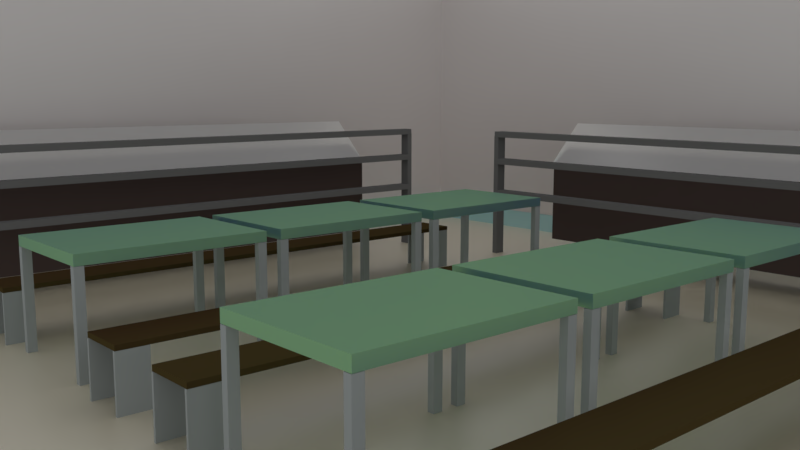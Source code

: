 # Source: canteen.blend  (saved by Blender 2.78.0; exported with 4.5.12 LTS)
import bpy
from mathutils import Matrix  # noqa: F401  (used for matrix-valued properties, if any)

bpy.ops.wm.read_factory_settings(use_empty=True)
scene = bpy.context.scene
scene.name = 'Scene'

# ---- collections
col_collection_1 = bpy.data.collections.new('Collection 1'); scene.collection.children.link(col_collection_1)

# ---- materials (node trees are filled in below, after node groups)
mat_material_004 = bpy.data.materials.new('Material.004')
mat_material_004.alpha_threshold = 0.0
mat_material_004.roughness = 0.5
mat_material_008 = bpy.data.materials.new('Material.008')
mat_material_008.alpha_threshold = 0.0
mat_material_008.roughness = 0.5
mat_material_005 = bpy.data.materials.new('Material.005')
mat_material_005.alpha_threshold = 0.0
mat_material_005.roughness = 0.5
mat_material_006 = bpy.data.materials.new('Material.006')
mat_material_006.alpha_threshold = 0.0
mat_material_006.roughness = 0.5
mat_material_000 = bpy.data.materials.new('Material.000')
mat_material_000.alpha_threshold = 0.0
mat_material_000.roughness = 0.5
mat_material_007 = bpy.data.materials.new('Material.007')
mat_material_007.alpha_threshold = 0.0
mat_material_007.roughness = 0.5
mat_material_003 = bpy.data.materials.new('Material.003')
mat_material_003.alpha_threshold = 0.0
mat_material_003.roughness = 0.5
mat_material_002 = bpy.data.materials.new('Material.002')
mat_material_002.alpha_threshold = 0.0
mat_material_002.roughness = 0.5
mat_material_001 = bpy.data.materials.new('Material.001')
mat_material_001.alpha_threshold = 0.0
mat_material_001.roughness = 0.5

# ---- material node trees
mat_material_004.use_nodes = True; mat_material_004.node_tree.nodes.clear()
_N = mat_material_004.node_tree.nodes; _L = mat_material_004.node_tree.links
n0 = _N.new('ShaderNodeOutputMaterial'); n0.name = 'Material Output'; n0.location = (300, 300)
n1 = _N.new('ShaderNodeMixShader'); n1.name = 'Mix Shader'; n1.location = (10, 300)
n2 = _N.new('ShaderNodeBsdfDiffuse'); n2.name = 'Diffuse BSDF'; n2.location = (-190, 200)
n2.inputs[0].default_value = (0.1679, 0.1222, 0.111, 1.0)
_L.new(n1.outputs[0], n0.inputs[0])
_L.new(n2.outputs[0], n1.inputs[1])
n0.is_active_output = True
mat_material_008.use_nodes = True; mat_material_008.node_tree.nodes.clear()
_N = mat_material_008.node_tree.nodes; _L = mat_material_008.node_tree.links
n0 = _N.new('ShaderNodeOutputMaterial'); n0.name = 'Material Output'; n0.location = (300, 300)
n1 = _N.new('ShaderNodeBsdfGlass'); n1.name = 'Glass BSDF'; n1.location = (10, 300)
n1.distribution = 'BECKMANN'
n1.inputs[1].default_value = 0.378
n1.inputs[2].default_value = 3.75
n2 = _N.new('ShaderNodeBsdfTransparent'); n2.name = 'Transparent BSDF'; n2.location = (110, 200)
n2.inputs[0].default_value = (0.1437, 0.5443, 1.0, 1.0)
_L.new(n1.outputs[0], n0.inputs[0])
_L.new(n2.outputs[0], n0.inputs[1])
n0.is_active_output = True
mat_material_005.use_nodes = True; mat_material_005.node_tree.nodes.clear()
_N = mat_material_005.node_tree.nodes; _L = mat_material_005.node_tree.links
n0 = _N.new('ShaderNodeOutputMaterial'); n0.name = 'Material Output'; n0.location = (300, 300)
n1 = _N.new('ShaderNodeMixShader'); n1.name = 'Mix Shader'; n1.location = (10, 300)
n2 = _N.new('ShaderNodeBsdfDiffuse'); n2.name = 'Diffuse BSDF'; n2.location = (-190, 200)
n2.inputs[0].default_value = (0.01623, 0.02384, 0.3588, 1.0)
n3 = _N.new('ShaderNodeBsdfAnisotropic'); n3.name = 'Glossy BSDF'; n3.location = (-190, 100)
n3.distribution = 'GGX'
n3.inputs[0].default_value = (0.5343, 1.0, 0.1615, 1.0)
n3.inputs[1].default_value = 0.4472
_L.new(n1.outputs[0], n0.inputs[0])
_L.new(n2.outputs[0], n1.inputs[1])
_L.new(n3.outputs[0], n1.inputs[2])
n0.is_active_output = True
mat_material_006.use_nodes = True; mat_material_006.node_tree.nodes.clear()
_N = mat_material_006.node_tree.nodes; _L = mat_material_006.node_tree.links
n0 = _N.new('ShaderNodeOutputMaterial'); n0.name = 'Material Output'; n0.location = (300, 300)
n1 = _N.new('ShaderNodeBsdfDiffuse'); n1.name = 'Diffuse BSDF'; n1.location = (10, 300)
n1.inputs[0].default_value = (0.3434, 0.3757, 0.3757, 1.0)
_L.new(n1.outputs[0], n0.inputs[0])
n0.is_active_output = True
mat_material_000.use_nodes = True; mat_material_000.node_tree.nodes.clear()
_N = mat_material_000.node_tree.nodes; _L = mat_material_000.node_tree.links
n0 = _N.new('ShaderNodeOutputMaterial'); n0.name = 'Material Output'; n0.location = (300, 300)
n1 = _N.new('ShaderNodeMixShader'); n1.name = 'Mix Shader'; n1.location = (10, 300)
n2 = _N.new('ShaderNodeBsdfDiffuse'); n2.name = 'Diffuse BSDF'; n2.location = (-190, 200)
n2.inputs[0].default_value = (0.08714, 0.03367, 0.02191, 1.0)
n3 = _N.new('ShaderNodeBsdfAnisotropic'); n3.name = 'Glossy BSDF'; n3.location = (-190, 100)
n3.distribution = 'GGX'
n3.inputs[0].default_value = (0.06691, 0.08714, 0.02062, 1.0)
n3.inputs[1].default_value = 0.4472
_L.new(n1.outputs[0], n0.inputs[0])
_L.new(n2.outputs[0], n1.inputs[1])
_L.new(n3.outputs[0], n1.inputs[2])
n0.is_active_output = True
mat_material_007.use_nodes = True; mat_material_007.node_tree.nodes.clear()
_N = mat_material_007.node_tree.nodes; _L = mat_material_007.node_tree.links
n0 = _N.new('ShaderNodeOutputMaterial'); n0.name = 'Material Output'; n0.location = (300, 300)
n1 = _N.new('ShaderNodeBsdfDiffuse'); n1.name = 'Diffuse BSDF'; n1.location = (10, 300)
n1.inputs[0].default_value = (0.1626, 0.1626, 0.1626, 1.0)
_L.new(n1.outputs[0], n0.inputs[0])
n0.is_active_output = True
mat_material_003.use_nodes = True; mat_material_003.node_tree.nodes.clear()
_N = mat_material_003.node_tree.nodes; _L = mat_material_003.node_tree.links
n0 = _N.new('ShaderNodeOutputMaterial'); n0.name = 'Material Output'; n0.location = (300, 300)
n1 = _N.new('ShaderNodeMixShader'); n1.name = 'Mix Shader'; n1.location = (10, 300)
n2 = _N.new('ShaderNodeBsdfDiffuse'); n2.name = 'Diffuse BSDF'; n2.location = (-190, 200)
n2.inputs[0].default_value = (0.07908, 0.5384, 0.5705, 1.0)
n3 = _N.new('ShaderNodeBsdfAnisotropic'); n3.name = 'Glossy BSDF'; n3.location = (-190, 100)
n3.distribution = 'GGX'
n3.inputs[0].default_value = (1.0, 1.0, 1.0, 1.0)
n3.inputs[1].default_value = 0.4472
_L.new(n1.outputs[0], n0.inputs[0])
_L.new(n2.outputs[0], n1.inputs[1])
_L.new(n3.outputs[0], n1.inputs[2])
n0.is_active_output = True
mat_material_002.use_nodes = True; mat_material_002.node_tree.nodes.clear()
_N = mat_material_002.node_tree.nodes; _L = mat_material_002.node_tree.links
n0 = _N.new('ShaderNodeOutputMaterial'); n0.name = 'Material Output'; n0.location = (300, 300)
n1 = _N.new('ShaderNodeMixShader'); n1.name = 'Mix Shader'; n1.location = (10, 300)
n2 = _N.new('ShaderNodeBsdfDiffuse'); n2.name = 'Diffuse BSDF'; n2.location = (-190, 200)
n2.inputs[0].default_value = (0.6267, 0.5517, 0.5351, 1.0)
n3 = _N.new('ShaderNodeBsdfAnisotropic'); n3.name = 'Glossy BSDF'; n3.location = (-190, 100)
n3.distribution = 'GGX'
n3.inputs[0].default_value = (1.0, 1.0, 1.0, 1.0)
n3.inputs[1].default_value = 0.4472
_L.new(n1.outputs[0], n0.inputs[0])
_L.new(n2.outputs[0], n1.inputs[1])
_L.new(n3.outputs[0], n1.inputs[2])
n0.is_active_output = True
mat_material_001.use_nodes = True; mat_material_001.node_tree.nodes.clear()
_N = mat_material_001.node_tree.nodes; _L = mat_material_001.node_tree.links
n0 = _N.new('ShaderNodeOutputMaterial'); n0.name = 'Material Output'; n0.location = (300, 300)
n1 = _N.new('ShaderNodeMixShader'); n1.name = 'Mix Shader'; n1.location = (10, 300)
n2 = _N.new('ShaderNodeBsdfDiffuse'); n2.name = 'Diffuse BSDF'; n2.location = (-190, 200)
n2.inputs[0].default_value = (0.7484, 0.6712, 0.4683, 1.0)
n3 = _N.new('ShaderNodeBsdfAnisotropic'); n3.name = 'Glossy BSDF'; n3.location = (-190, 100)
n3.distribution = 'GGX'
n3.inputs[0].default_value = (1.0, 1.0, 1.0, 1.0)
n3.inputs[1].default_value = 0.4472
_L.new(n1.outputs[0], n0.inputs[0])
_L.new(n2.outputs[0], n1.inputs[1])
_L.new(n3.outputs[0], n1.inputs[2])
n0.is_active_output = True

# ---- world
world_world_001 = bpy.data.worlds.new('World.001'); scene.world = world_world_001
world_world_001.color = (0.4385, 0.4385, 0.4385)
world_world_001.use_sun_shadow = False
world_world_001.sun_shadow_jitter_overblur = 0.0
world_world_001.cycles.sampling_method = 'MANUAL'

# ---- cameras
cam_camera = bpy.data.cameras.new('Camera')
cam_camera.clip_end = 100.0
cam_camera.lens = 35.0
cam_camera.sensor_width = 32.0
cam_camera.sensor_height = 18.0
cam_camera.ortho_scale = 7.314
cam_camera.dof.focus_distance = 0.0

# ---- lights
light_lamp = bpy.data.lights.new('Lamp', 'POINT')
light_lamp.transmission_factor = 0.0
light_lamp.cutoff_distance = 30.0
light_lamp.energy = 108.3
light_lamp.shadow_buffer_clip_start = 1.001
light_lamp.shadow_soft_size = 0.1
light_lamp.shadow_maximum_resolution = 0.006
light_lamp.use_absolute_resolution = True

# ---- meshes
me_cube_018 = bpy.data.meshes.new('Cube.018')
me_cube_018.from_pydata([(-1.0, -1.0, -1.0), (-1.0, -1.0, 1.0), (-1.0, 1.0, -1.0), (-1.0, 1.0, 1.0), (1.0, -1.0, -1.0), (1.0, -1.0, 1.0), (1.0, 1.0, -1.0), (1.0, 1.0, 1.0)], [], [(0, 1, 3, 2), (2, 3, 7, 6), (6, 7, 5, 4), (4, 5, 1, 0), (2, 6, 4, 0), (7, 3, 1, 5)])
me_cube_018.materials.append(mat_material_004)
me_cube_018.use_remesh_preserve_volume = False
me_cube_018.use_remesh_preserve_attributes = False
me_cube_018.use_mirror_vertex_groups = False
me_cube_018.update()
me_plane_005 = bpy.data.meshes.new('Plane.005')
me_plane_005.from_pydata([(-1.0, -1.0, 0.0), (1.0, -1.0, 0.0), (-1.0, 1.0, 0.0), (1.0, 1.0, 0.0)], [], [(0, 1, 3, 2)])
me_plane_005.materials.append(mat_material_008)
me_plane_005.use_remesh_preserve_volume = False
me_plane_005.use_remesh_preserve_attributes = False
me_plane_005.use_mirror_vertex_groups = False
me_plane_005.update()
me_plane_004 = bpy.data.meshes.new('Plane.004')
me_plane_004.from_pydata([(-1.0, -1.0, 0.0), (1.0, -1.0, 0.0), (-1.0, 1.0, 0.0), (1.0, 1.0, 0.0)], [], [(0, 1, 3, 2)])
me_plane_004.materials.append(mat_material_008)
me_plane_004.use_remesh_preserve_volume = False
me_plane_004.use_remesh_preserve_attributes = False
me_plane_004.use_mirror_vertex_groups = False
me_plane_004.update()
me_cube_017 = bpy.data.meshes.new('Cube.017')
me_cube_017.from_pydata([(-1.0, -1.0, -1.0), (-1.0, -1.0, 1.0), (-1.0, 1.0, -1.0), (-1.0, 1.0, 1.0), (1.0, -1.0, -1.0), (1.0, -1.0, 1.0), (1.0, 1.0, -1.0), (1.0, 1.0, 1.0)], [], [(0, 1, 3, 2), (2, 3, 7, 6), (6, 7, 5, 4), (4, 5, 1, 0), (2, 6, 4, 0), (7, 3, 1, 5)])
me_cube_017.materials.append(mat_material_004)
me_cube_017.use_remesh_preserve_volume = False
me_cube_017.use_remesh_preserve_attributes = False
me_cube_017.use_mirror_vertex_groups = False
me_cube_017.update()
me_cube_016 = bpy.data.meshes.new('Cube.016')
me_cube_016.from_pydata([(-1.001, -0.9964, -23.47), (-1.001, -0.9964, -1.059), (-1.001, -0.8952, -23.47), (-1.001, -0.8952, -1.059), (-0.9044, -0.9964, -23.47), (-0.9044, -0.9964, -1.059), (-0.9044, -0.8952, -23.47), (-0.9044, -0.8952, -1.059), (0.9024, -0.9964, -23.47), (0.9024, -0.9964, -1.059), (0.9024, -0.8952, -23.47), (0.9024, -0.8952, -1.059), (0.9992, -0.9964, -23.47), (0.9992, -0.9964, -1.059), (0.9992, -0.8952, -23.47), (0.9992, -0.8952, -1.059), (0.9024, 0.8945, -23.47), (0.9024, 0.8945, -1.059), (0.9024, 0.9957, -23.47), (0.9024, 0.9957, -1.059), (0.9992, 0.8945, -23.47), (0.9992, 0.8945, -1.059), (0.9992, 0.9957, -23.47), (0.9992, 0.9957, -1.059), (-1.002, 0.8945, -23.47), (-1.002, 0.8945, -1.059), (-1.002, 0.9957, -23.47), (-1.002, 0.9957, -1.059), (-0.905, 0.8945, -23.47), (-0.905, 0.8945, -1.059), (-0.905, 0.9957, -23.47), (-0.905, 0.9957, -1.059), (-1.0, -1.0, -1.0), (-1.0, -1.0, 1.0), (-1.0, 1.0, -1.0), (-1.0, 1.0, 1.0), (1.0, -1.0, -1.0), (1.0, -1.0, 1.0), (1.0, 1.0, -1.0), (1.0, 1.0, 1.0)], [], [(0, 1, 3, 2), (2, 3, 7, 6), (6, 7, 5, 4), (4, 5, 1, 0), (2, 6, 4, 0), (7, 3, 1, 5), (8, 9, 11, 10), (10, 11, 15, 14), (14, 15, 13, 12), (12, 13, 9, 8), (10, 14, 12, 8), (15, 11, 9, 13), (16, 17, 19, 18), (18, 19, 23, 22), (22, 23, 21, 20), (20, 21, 17, 16), (18, 22, 20, 16), (23, 19, 17, 21), (24, 25, 27, 26), (26, 27, 31, 30), (30, 31, 29, 28), (28, 29, 25, 24), (26, 30, 28, 24), (31, 27, 25, 29), (32, 33, 35, 34), (34, 35, 39, 38), (38, 39, 37, 36), (36, 37, 33, 32), (34, 38, 36, 32), (39, 35, 33, 37)])
me_cube_016.polygons.foreach_set('material_index', [1, 1, 1, 1, 1, 1, 1, 1, 1, 1, 1, 1, 1, 1, 1, 1, 1, 1, 1, 1, 1, 1, 1, 1, 0, 0, 0, 0, 0, 0])
me_cube_016.materials.append(mat_material_005)
me_cube_016.materials.append(mat_material_006)
me_cube_016.use_remesh_preserve_volume = False
me_cube_016.use_remesh_preserve_attributes = False
me_cube_016.use_mirror_vertex_groups = False
me_cube_016.update()
me_cube_015 = bpy.data.meshes.new('Cube.015')
me_cube_015.from_pydata([(-1.001, -0.9964, -23.47), (-1.001, -0.9964, -1.059), (-1.001, -0.8952, -23.47), (-1.001, -0.8952, -1.059), (-0.9044, -0.9964, -23.47), (-0.9044, -0.9964, -1.059), (-0.9044, -0.8952, -23.47), (-0.9044, -0.8952, -1.059), (0.9024, -0.9964, -23.47), (0.9024, -0.9964, -1.059), (0.9024, -0.8952, -23.47), (0.9024, -0.8952, -1.059), (0.9992, -0.9964, -23.47), (0.9992, -0.9964, -1.059), (0.9992, -0.8952, -23.47), (0.9992, -0.8952, -1.059), (0.9024, 0.8945, -23.47), (0.9024, 0.8945, -1.059), (0.9024, 0.9957, -23.47), (0.9024, 0.9957, -1.059), (0.9992, 0.8945, -23.47), (0.9992, 0.8945, -1.059), (0.9992, 0.9957, -23.47), (0.9992, 0.9957, -1.059), (-1.002, 0.8945, -23.47), (-1.002, 0.8945, -1.059), (-1.002, 0.9957, -23.47), (-1.002, 0.9957, -1.059), (-0.905, 0.8945, -23.47), (-0.905, 0.8945, -1.059), (-0.905, 0.9957, -23.47), (-0.905, 0.9957, -1.059), (-1.0, -1.0, -1.0), (-1.0, -1.0, 1.0), (-1.0, 1.0, -1.0), (-1.0, 1.0, 1.0), (1.0, -1.0, -1.0), (1.0, -1.0, 1.0), (1.0, 1.0, -1.0), (1.0, 1.0, 1.0)], [], [(0, 1, 3, 2), (2, 3, 7, 6), (6, 7, 5, 4), (4, 5, 1, 0), (2, 6, 4, 0), (7, 3, 1, 5), (8, 9, 11, 10), (10, 11, 15, 14), (14, 15, 13, 12), (12, 13, 9, 8), (10, 14, 12, 8), (15, 11, 9, 13), (16, 17, 19, 18), (18, 19, 23, 22), (22, 23, 21, 20), (20, 21, 17, 16), (18, 22, 20, 16), (23, 19, 17, 21), (24, 25, 27, 26), (26, 27, 31, 30), (30, 31, 29, 28), (28, 29, 25, 24), (26, 30, 28, 24), (31, 27, 25, 29), (32, 33, 35, 34), (34, 35, 39, 38), (38, 39, 37, 36), (36, 37, 33, 32), (34, 38, 36, 32), (39, 35, 33, 37)])
me_cube_015.polygons.foreach_set('material_index', [1, 1, 1, 1, 1, 1, 1, 1, 1, 1, 1, 1, 1, 1, 1, 1, 1, 1, 1, 1, 1, 1, 1, 1, 0, 0, 0, 0, 0, 0])
me_cube_015.materials.append(mat_material_005)
me_cube_015.materials.append(mat_material_006)
me_cube_015.use_remesh_preserve_volume = False
me_cube_015.use_remesh_preserve_attributes = False
me_cube_015.use_mirror_vertex_groups = False
me_cube_015.update()
me_cube_014 = bpy.data.meshes.new('Cube.014')
me_cube_014.from_pydata([(-1.001, -0.9964, -23.47), (-1.001, -0.9964, -1.059), (-1.001, -0.8952, -23.47), (-1.001, -0.8952, -1.059), (-0.9044, -0.9964, -23.47), (-0.9044, -0.9964, -1.059), (-0.9044, -0.8952, -23.47), (-0.9044, -0.8952, -1.059), (0.9024, -0.9964, -23.47), (0.9024, -0.9964, -1.059), (0.9024, -0.8952, -23.47), (0.9024, -0.8952, -1.059), (0.9992, -0.9964, -23.47), (0.9992, -0.9964, -1.059), (0.9992, -0.8952, -23.47), (0.9992, -0.8952, -1.059), (0.9024, 0.8945, -23.47), (0.9024, 0.8945, -1.059), (0.9024, 0.9957, -23.47), (0.9024, 0.9957, -1.059), (0.9992, 0.8945, -23.47), (0.9992, 0.8945, -1.059), (0.9992, 0.9957, -23.47), (0.9992, 0.9957, -1.059), (-1.002, 0.8945, -23.47), (-1.002, 0.8945, -1.059), (-1.002, 0.9957, -23.47), (-1.002, 0.9957, -1.059), (-0.905, 0.8945, -23.47), (-0.905, 0.8945, -1.059), (-0.905, 0.9957, -23.47), (-0.905, 0.9957, -1.059), (-1.0, -1.0, -1.0), (-1.0, -1.0, 1.0), (-1.0, 1.0, -1.0), (-1.0, 1.0, 1.0), (1.0, -1.0, -1.0), (1.0, -1.0, 1.0), (1.0, 1.0, -1.0), (1.0, 1.0, 1.0)], [], [(0, 1, 3, 2), (2, 3, 7, 6), (6, 7, 5, 4), (4, 5, 1, 0), (2, 6, 4, 0), (7, 3, 1, 5), (8, 9, 11, 10), (10, 11, 15, 14), (14, 15, 13, 12), (12, 13, 9, 8), (10, 14, 12, 8), (15, 11, 9, 13), (16, 17, 19, 18), (18, 19, 23, 22), (22, 23, 21, 20), (20, 21, 17, 16), (18, 22, 20, 16), (23, 19, 17, 21), (24, 25, 27, 26), (26, 27, 31, 30), (30, 31, 29, 28), (28, 29, 25, 24), (26, 30, 28, 24), (31, 27, 25, 29), (32, 33, 35, 34), (34, 35, 39, 38), (38, 39, 37, 36), (36, 37, 33, 32), (34, 38, 36, 32), (39, 35, 33, 37)])
me_cube_014.polygons.foreach_set('material_index', [1, 1, 1, 1, 1, 1, 1, 1, 1, 1, 1, 1, 1, 1, 1, 1, 1, 1, 1, 1, 1, 1, 1, 1, 0, 0, 0, 0, 0, 0])
me_cube_014.materials.append(mat_material_005)
me_cube_014.materials.append(mat_material_006)
me_cube_014.use_remesh_preserve_volume = False
me_cube_014.use_remesh_preserve_attributes = False
me_cube_014.use_mirror_vertex_groups = False
me_cube_014.update()
me_cube_013 = bpy.data.meshes.new('Cube.013')
me_cube_013.from_pydata([(-1.001, -0.9964, -23.47), (-1.001, -0.9964, -1.059), (-1.001, -0.8952, -23.47), (-1.001, -0.8952, -1.059), (-0.9044, -0.9964, -23.47), (-0.9044, -0.9964, -1.059), (-0.9044, -0.8952, -23.47), (-0.9044, -0.8952, -1.059), (0.9024, -0.9964, -23.47), (0.9024, -0.9964, -1.059), (0.9024, -0.8952, -23.47), (0.9024, -0.8952, -1.059), (0.9992, -0.9964, -23.47), (0.9992, -0.9964, -1.059), (0.9992, -0.8952, -23.47), (0.9992, -0.8952, -1.059), (0.9024, 0.8945, -23.47), (0.9024, 0.8945, -1.059), (0.9024, 0.9957, -23.47), (0.9024, 0.9957, -1.059), (0.9992, 0.8945, -23.47), (0.9992, 0.8945, -1.059), (0.9992, 0.9957, -23.47), (0.9992, 0.9957, -1.059), (-1.002, 0.8945, -23.47), (-1.002, 0.8945, -1.059), (-1.002, 0.9957, -23.47), (-1.002, 0.9957, -1.059), (-0.905, 0.8945, -23.47), (-0.905, 0.8945, -1.059), (-0.905, 0.9957, -23.47), (-0.905, 0.9957, -1.059), (-1.0, -1.0, -1.0), (-1.0, -1.0, 1.0), (-1.0, 1.0, -1.0), (-1.0, 1.0, 1.0), (1.0, -1.0, -1.0), (1.0, -1.0, 1.0), (1.0, 1.0, -1.0), (1.0, 1.0, 1.0)], [], [(0, 1, 3, 2), (2, 3, 7, 6), (6, 7, 5, 4), (4, 5, 1, 0), (2, 6, 4, 0), (7, 3, 1, 5), (8, 9, 11, 10), (10, 11, 15, 14), (14, 15, 13, 12), (12, 13, 9, 8), (10, 14, 12, 8), (15, 11, 9, 13), (16, 17, 19, 18), (18, 19, 23, 22), (22, 23, 21, 20), (20, 21, 17, 16), (18, 22, 20, 16), (23, 19, 17, 21), (24, 25, 27, 26), (26, 27, 31, 30), (30, 31, 29, 28), (28, 29, 25, 24), (26, 30, 28, 24), (31, 27, 25, 29), (32, 33, 35, 34), (34, 35, 39, 38), (38, 39, 37, 36), (36, 37, 33, 32), (34, 38, 36, 32), (39, 35, 33, 37)])
me_cube_013.polygons.foreach_set('material_index', [1, 1, 1, 1, 1, 1, 1, 1, 1, 1, 1, 1, 1, 1, 1, 1, 1, 1, 1, 1, 1, 1, 1, 1, 0, 0, 0, 0, 0, 0])
me_cube_013.materials.append(mat_material_000)
me_cube_013.materials.append(mat_material_006)
me_cube_013.use_remesh_preserve_volume = False
me_cube_013.use_remesh_preserve_attributes = False
me_cube_013.use_mirror_vertex_groups = False
me_cube_013.update()
me_cube_012 = bpy.data.meshes.new('Cube.012')
me_cube_012.from_pydata([(-1.001, -0.9964, -23.47), (-1.001, -0.9964, -1.059), (-1.001, -0.8952, -23.47), (-1.001, -0.8952, -1.059), (-0.9044, -0.9964, -23.47), (-0.9044, -0.9964, -1.059), (-0.9044, -0.8952, -23.47), (-0.9044, -0.8952, -1.059), (0.9024, -0.9964, -23.47), (0.9024, -0.9964, -1.059), (0.9024, -0.8952, -23.47), (0.9024, -0.8952, -1.059), (0.9992, -0.9964, -23.47), (0.9992, -0.9964, -1.059), (0.9992, -0.8952, -23.47), (0.9992, -0.8952, -1.059), (0.9024, 0.8945, -23.47), (0.9024, 0.8945, -1.059), (0.9024, 0.9957, -23.47), (0.9024, 0.9957, -1.059), (0.9992, 0.8945, -23.47), (0.9992, 0.8945, -1.059), (0.9992, 0.9957, -23.47), (0.9992, 0.9957, -1.059), (-1.002, 0.8945, -23.47), (-1.002, 0.8945, -1.059), (-1.002, 0.9957, -23.47), (-1.002, 0.9957, -1.059), (-0.905, 0.8945, -23.47), (-0.905, 0.8945, -1.059), (-0.905, 0.9957, -23.47), (-0.905, 0.9957, -1.059), (-1.0, -1.0, -1.0), (-1.0, -1.0, 1.0), (-1.0, 1.0, -1.0), (-1.0, 1.0, 1.0), (1.0, -1.0, -1.0), (1.0, -1.0, 1.0), (1.0, 1.0, -1.0), (1.0, 1.0, 1.0)], [], [(0, 1, 3, 2), (2, 3, 7, 6), (6, 7, 5, 4), (4, 5, 1, 0), (2, 6, 4, 0), (7, 3, 1, 5), (8, 9, 11, 10), (10, 11, 15, 14), (14, 15, 13, 12), (12, 13, 9, 8), (10, 14, 12, 8), (15, 11, 9, 13), (16, 17, 19, 18), (18, 19, 23, 22), (22, 23, 21, 20), (20, 21, 17, 16), (18, 22, 20, 16), (23, 19, 17, 21), (24, 25, 27, 26), (26, 27, 31, 30), (30, 31, 29, 28), (28, 29, 25, 24), (26, 30, 28, 24), (31, 27, 25, 29), (32, 33, 35, 34), (34, 35, 39, 38), (38, 39, 37, 36), (36, 37, 33, 32), (34, 38, 36, 32), (39, 35, 33, 37)])
me_cube_012.polygons.foreach_set('material_index', [1, 1, 1, 1, 1, 1, 1, 1, 1, 1, 1, 1, 1, 1, 1, 1, 1, 1, 1, 1, 1, 1, 1, 1, 0, 0, 0, 0, 0, 0])
me_cube_012.materials.append(mat_material_000)
me_cube_012.materials.append(mat_material_006)
me_cube_012.use_remesh_preserve_volume = False
me_cube_012.use_remesh_preserve_attributes = False
me_cube_012.use_mirror_vertex_groups = False
me_cube_012.update()
me_cube_011 = bpy.data.meshes.new('Cube.011')
me_cube_011.from_pydata([(-1.001, -0.9964, -23.47), (-1.001, -0.9964, -1.059), (-1.001, -0.8952, -23.47), (-1.001, -0.8952, -1.059), (-0.9044, -0.9964, -23.47), (-0.9044, -0.9964, -1.059), (-0.9044, -0.8952, -23.47), (-0.9044, -0.8952, -1.059), (0.9024, -0.9964, -23.47), (0.9024, -0.9964, -1.059), (0.9024, -0.8952, -23.47), (0.9024, -0.8952, -1.059), (0.9992, -0.9964, -23.47), (0.9992, -0.9964, -1.059), (0.9992, -0.8952, -23.47), (0.9992, -0.8952, -1.059), (0.9024, 0.8945, -23.47), (0.9024, 0.8945, -1.059), (0.9024, 0.9957, -23.47), (0.9024, 0.9957, -1.059), (0.9992, 0.8945, -23.47), (0.9992, 0.8945, -1.059), (0.9992, 0.9957, -23.47), (0.9992, 0.9957, -1.059), (-1.002, 0.8945, -23.47), (-1.002, 0.8945, -1.059), (-1.002, 0.9957, -23.47), (-1.002, 0.9957, -1.059), (-0.905, 0.8945, -23.47), (-0.905, 0.8945, -1.059), (-0.905, 0.9957, -23.47), (-0.905, 0.9957, -1.059), (-1.0, -1.0, -1.0), (-1.0, -1.0, 1.0), (-1.0, 1.0, -1.0), (-1.0, 1.0, 1.0), (1.0, -1.0, -1.0), (1.0, -1.0, 1.0), (1.0, 1.0, -1.0), (1.0, 1.0, 1.0)], [], [(0, 1, 3, 2), (2, 3, 7, 6), (6, 7, 5, 4), (4, 5, 1, 0), (2, 6, 4, 0), (7, 3, 1, 5), (8, 9, 11, 10), (10, 11, 15, 14), (14, 15, 13, 12), (12, 13, 9, 8), (10, 14, 12, 8), (15, 11, 9, 13), (16, 17, 19, 18), (18, 19, 23, 22), (22, 23, 21, 20), (20, 21, 17, 16), (18, 22, 20, 16), (23, 19, 17, 21), (24, 25, 27, 26), (26, 27, 31, 30), (30, 31, 29, 28), (28, 29, 25, 24), (26, 30, 28, 24), (31, 27, 25, 29), (32, 33, 35, 34), (34, 35, 39, 38), (38, 39, 37, 36), (36, 37, 33, 32), (34, 38, 36, 32), (39, 35, 33, 37)])
me_cube_011.polygons.foreach_set('material_index', [1, 1, 1, 1, 1, 1, 1, 1, 1, 1, 1, 1, 1, 1, 1, 1, 1, 1, 1, 1, 1, 1, 1, 1, 0, 0, 0, 0, 0, 0])
me_cube_011.materials.append(mat_material_000)
me_cube_011.materials.append(mat_material_006)
me_cube_011.use_remesh_preserve_volume = False
me_cube_011.use_remesh_preserve_attributes = False
me_cube_011.use_mirror_vertex_groups = False
me_cube_011.update()
me_cube_005 = bpy.data.meshes.new('Cube.005')
me_cube_005.from_pydata([(-1.001, -0.9964, -23.47), (-1.001, -0.9964, -1.059), (-1.001, -0.8952, -23.47), (-1.001, -0.8952, -1.059), (-0.9044, -0.9964, -23.47), (-0.9044, -0.9964, -1.059), (-0.9044, -0.8952, -23.47), (-0.9044, -0.8952, -1.059), (0.9024, -0.9964, -23.47), (0.9024, -0.9964, -1.059), (0.9024, -0.8952, -23.47), (0.9024, -0.8952, -1.059), (0.9992, -0.9964, -23.47), (0.9992, -0.9964, -1.059), (0.9992, -0.8952, -23.47), (0.9992, -0.8952, -1.059), (0.9024, 0.8945, -23.47), (0.9024, 0.8945, -1.059), (0.9024, 0.9957, -23.47), (0.9024, 0.9957, -1.059), (0.9992, 0.8945, -23.47), (0.9992, 0.8945, -1.059), (0.9992, 0.9957, -23.47), (0.9992, 0.9957, -1.059), (-1.002, 0.8945, -23.47), (-1.002, 0.8945, -1.059), (-1.002, 0.9957, -23.47), (-1.002, 0.9957, -1.059), (-0.905, 0.8945, -23.47), (-0.905, 0.8945, -1.059), (-0.905, 0.9957, -23.47), (-0.905, 0.9957, -1.059), (-1.0, -1.0, -1.0), (-1.0, -1.0, 1.0), (-1.0, 1.0, -1.0), (-1.0, 1.0, 1.0), (1.0, -1.0, -1.0), (1.0, -1.0, 1.0), (1.0, 1.0, -1.0), (1.0, 1.0, 1.0)], [], [(0, 1, 3, 2), (2, 3, 7, 6), (6, 7, 5, 4), (4, 5, 1, 0), (2, 6, 4, 0), (7, 3, 1, 5), (8, 9, 11, 10), (10, 11, 15, 14), (14, 15, 13, 12), (12, 13, 9, 8), (10, 14, 12, 8), (15, 11, 9, 13), (16, 17, 19, 18), (18, 19, 23, 22), (22, 23, 21, 20), (20, 21, 17, 16), (18, 22, 20, 16), (23, 19, 17, 21), (24, 25, 27, 26), (26, 27, 31, 30), (30, 31, 29, 28), (28, 29, 25, 24), (26, 30, 28, 24), (31, 27, 25, 29), (32, 33, 35, 34), (34, 35, 39, 38), (38, 39, 37, 36), (36, 37, 33, 32), (34, 38, 36, 32), (39, 35, 33, 37)])
me_cube_005.polygons.foreach_set('material_index', [1, 1, 1, 1, 1, 1, 1, 1, 1, 1, 1, 1, 1, 1, 1, 1, 1, 1, 1, 1, 1, 1, 1, 1, 0, 0, 0, 0, 0, 0])
me_cube_005.materials.append(mat_material_000)
me_cube_005.materials.append(mat_material_006)
me_cube_005.use_remesh_preserve_volume = False
me_cube_005.use_remesh_preserve_attributes = False
me_cube_005.use_mirror_vertex_groups = False
me_cube_005.update()
me_cube_004 = bpy.data.meshes.new('Cube.004')
me_cube_004.from_pydata([(188.0, -1.067, -0.1208), (-0.9814, -1.067, -0.0901), (188.0, 1.067, -0.1208), (-0.9814, 1.067, -0.0901), (188.1, -1.067, -0.02898), (-0.9734, -1.067, 0.001735), (188.1, 1.067, -0.02898), (-0.9734, 1.067, 0.001735), (188.0, -1.067, -0.6393), (-0.9815, -1.067, -0.6086), (188.0, 1.067, -0.6393), (-0.9815, 1.067, -0.6086), (188.1, -1.067, -0.5475), (-0.9734, -1.067, -0.5168), (188.1, 1.067, -0.5475), (-0.9734, 1.067, -0.5168), (188.0, -1.067, -1.079), (-0.9814, -1.067, -1.049), (188.0, 1.067, -1.079), (-0.9814, 1.067, -1.049), (188.1, -1.067, -0.9875), (-0.9734, -1.067, -0.9568), (188.1, 1.067, -0.9875), (-0.9734, 1.067, -0.9568), (186.3, -1.0, -1.0), (186.3, -1.0, 1.0), (186.3, 1.0, -1.0), (186.3, 1.0, 1.0), (188.3, -1.0, -1.0), (188.3, -1.0, 1.0), (188.3, 1.0, -1.0), (188.3, 1.0, 1.0), (-1.0, -1.0, -1.0), (-1.0, -1.0, 1.0), (-1.0, 1.0, -1.0), (-1.0, 1.0, 1.0), (1.0, -1.0, -1.0), (1.0, -1.0, 1.0), (1.0, 1.0, -1.0), (1.0, 1.0, 1.0)], [], [(0, 1, 3, 2), (2, 3, 7, 6), (6, 7, 5, 4), (4, 5, 1, 0), (2, 6, 4, 0), (7, 3, 1, 5), (8, 9, 11, 10), (10, 11, 15, 14), (14, 15, 13, 12), (12, 13, 9, 8), (10, 14, 12, 8), (15, 11, 9, 13), (16, 17, 19, 18), (18, 19, 23, 22), (22, 23, 21, 20), (20, 21, 17, 16), (18, 22, 20, 16), (23, 19, 17, 21), (24, 25, 27, 26), (26, 27, 31, 30), (30, 31, 29, 28), (28, 29, 25, 24), (26, 30, 28, 24), (31, 27, 25, 29), (32, 33, 35, 34), (34, 35, 39, 38), (38, 39, 37, 36), (36, 37, 33, 32), (34, 38, 36, 32), (39, 35, 33, 37)])
me_cube_004.materials.append(mat_material_007)
me_cube_004.use_remesh_preserve_volume = False
me_cube_004.use_remesh_preserve_attributes = False
me_cube_004.use_mirror_vertex_groups = False
me_cube_004.update()
me_cube_008 = bpy.data.meshes.new('Cube.008')
me_cube_008.from_pydata([(188.0, -1.067, -0.1208), (-0.9814, -1.067, -0.0901), (188.0, 1.067, -0.1208), (-0.9814, 1.067, -0.0901), (188.1, -1.067, -0.02898), (-0.9734, -1.067, 0.001735), (188.1, 1.067, -0.02898), (-0.9734, 1.067, 0.001735), (188.0, -1.067, -0.6393), (-0.9815, -1.067, -0.6086), (188.0, 1.067, -0.6393), (-0.9815, 1.067, -0.6086), (188.1, -1.067, -0.5475), (-0.9734, -1.067, -0.5168), (188.1, 1.067, -0.5475), (-0.9734, 1.067, -0.5168), (188.0, -1.067, -1.079), (-0.9814, -1.067, -1.049), (188.0, 1.067, -1.079), (-0.9814, 1.067, -1.049), (188.1, -1.067, -0.9875), (-0.9734, -1.067, -0.9568), (188.1, 1.067, -0.9875), (-0.9734, 1.067, -0.9568), (186.3, -1.0, -1.0), (186.3, -1.0, 1.0), (186.3, 1.0, -1.0), (186.3, 1.0, 1.0), (188.3, -1.0, -1.0), (188.3, -1.0, 1.0), (188.3, 1.0, -1.0), (188.3, 1.0, 1.0), (-1.0, -1.0, -1.0), (-1.0, -1.0, 1.0), (-1.0, 1.0, -1.0), (-1.0, 1.0, 1.0), (1.0, -1.0, -1.0), (1.0, -1.0, 1.0), (1.0, 1.0, -1.0), (1.0, 1.0, 1.0)], [], [(0, 1, 3, 2), (2, 3, 7, 6), (6, 7, 5, 4), (4, 5, 1, 0), (2, 6, 4, 0), (7, 3, 1, 5), (8, 9, 11, 10), (10, 11, 15, 14), (14, 15, 13, 12), (12, 13, 9, 8), (10, 14, 12, 8), (15, 11, 9, 13), (16, 17, 19, 18), (18, 19, 23, 22), (22, 23, 21, 20), (20, 21, 17, 16), (18, 22, 20, 16), (23, 19, 17, 21), (24, 25, 27, 26), (26, 27, 31, 30), (30, 31, 29, 28), (28, 29, 25, 24), (26, 30, 28, 24), (31, 27, 25, 29), (32, 33, 35, 34), (34, 35, 39, 38), (38, 39, 37, 36), (36, 37, 33, 32), (34, 38, 36, 32), (39, 35, 33, 37)])
me_cube_008.materials.append(mat_material_007)
me_cube_008.use_remesh_preserve_volume = False
me_cube_008.use_remesh_preserve_attributes = False
me_cube_008.use_mirror_vertex_groups = False
me_cube_008.update()
me_cube_007 = bpy.data.meshes.new('Cube.007')
me_cube_007.from_pydata([(-1.001, -0.9964, -23.47), (-1.001, -0.9964, -1.059), (-1.001, -0.8952, -23.47), (-1.001, -0.8952, -1.059), (-0.9044, -0.9964, -23.47), (-0.9044, -0.9964, -1.059), (-0.9044, -0.8952, -23.47), (-0.9044, -0.8952, -1.059), (0.9024, -0.9964, -23.47), (0.9024, -0.9964, -1.059), (0.9024, -0.8952, -23.47), (0.9024, -0.8952, -1.059), (0.9992, -0.9964, -23.47), (0.9992, -0.9964, -1.059), (0.9992, -0.8952, -23.47), (0.9992, -0.8952, -1.059), (0.9024, 0.8945, -23.47), (0.9024, 0.8945, -1.059), (0.9024, 0.9957, -23.47), (0.9024, 0.9957, -1.059), (0.9992, 0.8945, -23.47), (0.9992, 0.8945, -1.059), (0.9992, 0.9957, -23.47), (0.9992, 0.9957, -1.059), (-1.002, 0.8945, -23.47), (-1.002, 0.8945, -1.059), (-1.002, 0.9957, -23.47), (-1.002, 0.9957, -1.059), (-0.905, 0.8945, -23.47), (-0.905, 0.8945, -1.059), (-0.905, 0.9957, -23.47), (-0.905, 0.9957, -1.059), (-1.0, -1.0, -1.0), (-1.0, -1.0, 1.0), (-1.0, 1.0, -1.0), (-1.0, 1.0, 1.0), (1.0, -1.0, -1.0), (1.0, -1.0, 1.0), (1.0, 1.0, -1.0), (1.0, 1.0, 1.0)], [], [(0, 1, 3, 2), (2, 3, 7, 6), (6, 7, 5, 4), (4, 5, 1, 0), (2, 6, 4, 0), (7, 3, 1, 5), (8, 9, 11, 10), (10, 11, 15, 14), (14, 15, 13, 12), (12, 13, 9, 8), (10, 14, 12, 8), (15, 11, 9, 13), (16, 17, 19, 18), (18, 19, 23, 22), (22, 23, 21, 20), (20, 21, 17, 16), (18, 22, 20, 16), (23, 19, 17, 21), (24, 25, 27, 26), (26, 27, 31, 30), (30, 31, 29, 28), (28, 29, 25, 24), (26, 30, 28, 24), (31, 27, 25, 29), (32, 33, 35, 34), (34, 35, 39, 38), (38, 39, 37, 36), (36, 37, 33, 32), (34, 38, 36, 32), (39, 35, 33, 37)])
me_cube_007.polygons.foreach_set('material_index', [1, 1, 1, 1, 1, 1, 1, 1, 1, 1, 1, 1, 1, 1, 1, 1, 1, 1, 1, 1, 1, 1, 1, 1, 0, 0, 0, 0, 0, 0])
me_cube_007.materials.append(mat_material_005)
me_cube_007.materials.append(mat_material_006)
me_cube_007.use_remesh_preserve_volume = False
me_cube_007.use_remesh_preserve_attributes = False
me_cube_007.use_mirror_vertex_groups = False
me_cube_007.update()
me_cube_006 = bpy.data.meshes.new('Cube.006')
me_cube_006.from_pydata([(-1.001, -0.9964, -23.47), (-1.001, -0.9964, -1.059), (-1.001, -0.8952, -23.47), (-1.001, -0.8952, -1.059), (-0.9044, -0.9964, -23.47), (-0.9044, -0.9964, -1.059), (-0.9044, -0.8952, -23.47), (-0.9044, -0.8952, -1.059), (0.9024, -0.9964, -23.47), (0.9024, -0.9964, -1.059), (0.9024, -0.8952, -23.47), (0.9024, -0.8952, -1.059), (0.9992, -0.9964, -23.47), (0.9992, -0.9964, -1.059), (0.9992, -0.8952, -23.47), (0.9992, -0.8952, -1.059), (0.9024, 0.8945, -23.47), (0.9024, 0.8945, -1.059), (0.9024, 0.9957, -23.47), (0.9024, 0.9957, -1.059), (0.9992, 0.8945, -23.47), (0.9992, 0.8945, -1.059), (0.9992, 0.9957, -23.47), (0.9992, 0.9957, -1.059), (-1.002, 0.8945, -23.47), (-1.002, 0.8945, -1.059), (-1.002, 0.9957, -23.47), (-1.002, 0.9957, -1.059), (-0.905, 0.8945, -23.47), (-0.905, 0.8945, -1.059), (-0.905, 0.9957, -23.47), (-0.905, 0.9957, -1.059), (-1.0, -1.0, -1.0), (-1.0, -1.0, 1.0), (-1.0, 1.0, -1.0), (-1.0, 1.0, 1.0), (1.0, -1.0, -1.0), (1.0, -1.0, 1.0), (1.0, 1.0, -1.0), (1.0, 1.0, 1.0)], [], [(0, 1, 3, 2), (2, 3, 7, 6), (6, 7, 5, 4), (4, 5, 1, 0), (2, 6, 4, 0), (7, 3, 1, 5), (8, 9, 11, 10), (10, 11, 15, 14), (14, 15, 13, 12), (12, 13, 9, 8), (10, 14, 12, 8), (15, 11, 9, 13), (16, 17, 19, 18), (18, 19, 23, 22), (22, 23, 21, 20), (20, 21, 17, 16), (18, 22, 20, 16), (23, 19, 17, 21), (24, 25, 27, 26), (26, 27, 31, 30), (30, 31, 29, 28), (28, 29, 25, 24), (26, 30, 28, 24), (31, 27, 25, 29), (32, 33, 35, 34), (34, 35, 39, 38), (38, 39, 37, 36), (36, 37, 33, 32), (34, 38, 36, 32), (39, 35, 33, 37)])
me_cube_006.polygons.foreach_set('material_index', [1, 1, 1, 1, 1, 1, 1, 1, 1, 1, 1, 1, 1, 1, 1, 1, 1, 1, 1, 1, 1, 1, 1, 1, 0, 0, 0, 0, 0, 0])
me_cube_006.materials.append(mat_material_005)
me_cube_006.materials.append(mat_material_006)
me_cube_006.use_remesh_preserve_volume = False
me_cube_006.use_remesh_preserve_attributes = False
me_cube_006.use_mirror_vertex_groups = False
me_cube_006.update()
me_cube = bpy.data.meshes.new('Cube')
me_cube.from_pydata([(-1.001, -0.9964, -23.47), (-1.001, -0.9964, -1.059), (-1.001, -0.8952, -23.47), (-1.001, -0.8952, -1.059), (-0.9044, -0.9964, -23.47), (-0.9044, -0.9964, -1.059), (-0.9044, -0.8952, -23.47), (-0.9044, -0.8952, -1.059), (0.9024, -0.9964, -23.47), (0.9024, -0.9964, -1.059), (0.9024, -0.8952, -23.47), (0.9024, -0.8952, -1.059), (0.9992, -0.9964, -23.47), (0.9992, -0.9964, -1.059), (0.9992, -0.8952, -23.47), (0.9992, -0.8952, -1.059), (0.9024, 0.8945, -23.47), (0.9024, 0.8945, -1.059), (0.9024, 0.9957, -23.47), (0.9024, 0.9957, -1.059), (0.9992, 0.8945, -23.47), (0.9992, 0.8945, -1.059), (0.9992, 0.9957, -23.47), (0.9992, 0.9957, -1.059), (-1.002, 0.8945, -23.47), (-1.002, 0.8945, -1.059), (-1.002, 0.9957, -23.47), (-1.002, 0.9957, -1.059), (-0.905, 0.8945, -23.47), (-0.905, 0.8945, -1.059), (-0.905, 0.9957, -23.47), (-0.905, 0.9957, -1.059), (-1.0, -1.0, -1.0), (-1.0, -1.0, 1.0), (-1.0, 1.0, -1.0), (-1.0, 1.0, 1.0), (1.0, -1.0, -1.0), (1.0, -1.0, 1.0), (1.0, 1.0, -1.0), (1.0, 1.0, 1.0)], [], [(0, 1, 3, 2), (2, 3, 7, 6), (6, 7, 5, 4), (4, 5, 1, 0), (2, 6, 4, 0), (7, 3, 1, 5), (8, 9, 11, 10), (10, 11, 15, 14), (14, 15, 13, 12), (12, 13, 9, 8), (10, 14, 12, 8), (15, 11, 9, 13), (16, 17, 19, 18), (18, 19, 23, 22), (22, 23, 21, 20), (20, 21, 17, 16), (18, 22, 20, 16), (23, 19, 17, 21), (24, 25, 27, 26), (26, 27, 31, 30), (30, 31, 29, 28), (28, 29, 25, 24), (26, 30, 28, 24), (31, 27, 25, 29), (32, 33, 35, 34), (34, 35, 39, 38), (38, 39, 37, 36), (36, 37, 33, 32), (34, 38, 36, 32), (39, 35, 33, 37)])
me_cube.polygons.foreach_set('material_index', [1, 1, 1, 1, 1, 1, 1, 1, 1, 1, 1, 1, 1, 1, 1, 1, 1, 1, 1, 1, 1, 1, 1, 1, 0, 0, 0, 0, 0, 0])
me_cube.materials.append(mat_material_005)
me_cube.materials.append(mat_material_006)
me_cube.use_remesh_preserve_volume = False
me_cube.use_remesh_preserve_attributes = False
me_cube.use_mirror_vertex_groups = False
me_cube.update()
me_plane_003 = bpy.data.meshes.new('Plane.003')
me_plane_003.from_pydata([(-0.9676, 0.9289, -0.0114), (1.004, 0.9289, -0.0114), (-0.9676, 0.9289, 9.526), (1.004, 0.9289, 9.526), (-1.0, -1.0, 0.0), (1.0, -1.0, 0.0), (-1.0, 1.0, 0.0), (1.0, 1.0, 0.0)], [], [(0, 1, 3, 2), (4, 5, 7, 6)])
me_plane_003.materials.append(mat_material_003)
me_plane_003.use_remesh_preserve_volume = False
me_plane_003.use_remesh_preserve_attributes = False
me_plane_003.use_mirror_vertex_groups = False
me_plane_003.update()
me_plane_002 = bpy.data.meshes.new('Plane.002')
me_plane_002.from_pydata([(-1.0, -1.0, 0.0), (1.0, -1.0, 0.0), (-1.0, 1.0, 0.0), (1.0, 1.0, 0.0)], [], [(0, 1, 3, 2)])
me_plane_002.materials.append(mat_material_002)
me_plane_002.use_remesh_preserve_volume = False
me_plane_002.use_remesh_preserve_attributes = False
me_plane_002.use_mirror_vertex_groups = False
me_plane_002.update()
me_plane_001 = bpy.data.meshes.new('Plane.001')
me_plane_001.from_pydata([(-1.0, -1.0, 0.0), (1.0, -1.0, 0.0), (-1.0, 1.0, 0.0), (1.0, 1.0, 0.0)], [], [(0, 1, 3, 2)])
me_plane_001.materials.append(mat_material_002)
me_plane_001.use_remesh_preserve_volume = False
me_plane_001.use_remesh_preserve_attributes = False
me_plane_001.use_mirror_vertex_groups = False
me_plane_001.update()
me_plane = bpy.data.meshes.new('Plane')
me_plane.from_pydata([(-1.0, -1.0, 0.0), (1.0, -1.0, 0.0), (-1.0, 1.0, 0.0), (1.0, 1.0, 0.0)], [], [(0, 1, 3, 2)])
me_plane.materials.append(mat_material_001)
me_plane.use_remesh_preserve_volume = False
me_plane.use_remesh_preserve_attributes = False
me_plane.use_mirror_vertex_groups = False
me_plane.update()

# ---- objects
ob_cube_013 = bpy.data.objects.new('Cube.013', me_cube_018)
ob_plane_005 = bpy.data.objects.new('Plane.005', me_plane_005)
ob_plane_004 = bpy.data.objects.new('Plane.004', me_plane_004)
ob_cube_012 = bpy.data.objects.new('Cube.012', me_cube_017)
ob_cube_011 = bpy.data.objects.new('Cube.011', me_cube_016)
ob_cube_010 = bpy.data.objects.new('Cube.010', me_cube_015)
ob_cube_009 = bpy.data.objects.new('Cube.009', me_cube_014)
ob_cube_008 = bpy.data.objects.new('Cube.008', me_cube_013)
ob_cube_007 = bpy.data.objects.new('Cube.007', me_cube_012)
ob_cube_006 = bpy.data.objects.new('Cube.006', me_cube_011)
ob_cube_005 = bpy.data.objects.new('Cube.005', me_cube_005)
ob_cube_004 = bpy.data.objects.new('Cube.004', me_cube_004)
ob_cube_003 = bpy.data.objects.new('Cube.003', me_cube_008)
ob_cube_002 = bpy.data.objects.new('Cube.002', me_cube_007)
ob_cube_001 = bpy.data.objects.new('Cube.001', me_cube_006)
ob_cube = bpy.data.objects.new('Cube', me_cube)
ob_plane_003 = bpy.data.objects.new('Plane.003', me_plane_003)
ob_plane_002 = bpy.data.objects.new('Plane.002', me_plane_002)
ob_plane_001 = bpy.data.objects.new('Plane.001', me_plane_001)
ob_plane = bpy.data.objects.new('Plane', me_plane)
ob_lamp = bpy.data.objects.new('Lamp', light_lamp)
ob_camera = bpy.data.objects.new('Camera', cam_camera)

# ---- transforms, parenting, visibility, modifiers, constraints
ob_cube_013.location = (9.876, -4.585, 4.585)
ob_cube_013.rotation_euler = (0.0, -0.0, 4.712)
ob_cube_013.scale = (18.72, 1.631, 3.241)
ob_cube_013.lineart.crease_threshold = 0.0
ob_plane_005.location = (9.882, -4.468, 9.603)
ob_plane_005.rotation_euler = (0.7854, -0.0, 4.712)
ob_plane_005.scale = (18.74, 2.378, 2.378)
ob_plane_005.lineart.crease_threshold = 0.0
ob_plane_004.location = (-20.09, 30.35, 9.603)
ob_plane_004.rotation_euler = (0.7854, -0.0, 0.0)
ob_plane_004.scale = (18.74, 2.378, 2.378)
ob_plane_004.lineart.crease_threshold = 0.0
ob_cube_012.location = (-19.98, 30.35, 4.585)
ob_cube_012.scale = (18.72, 1.631, 3.241)
ob_cube_012.lineart.crease_threshold = 0.0
ob_cube_011.location = (-31.12, -10.44, 6.14)
ob_cube_011.scale = (5.36, 3.774, 0.2973)
ob_cube_011.lineart.crease_threshold = 0.0
ob_cube_010.location = (-19.47, -10.44, 6.14)
ob_cube_010.scale = (5.36, 3.774, 0.2973)
ob_cube_010.lineart.crease_threshold = 0.0
ob_cube_009.location = (-7.712, -10.44, 6.14)
ob_cube_009.scale = (5.36, 3.774, 0.2973)
ob_cube_009.lineart.crease_threshold = 0.0
ob_cube_008.location = (-19.69, -17.96, 3.124)
ob_cube_008.scale = (17.2, 1.446, 0.1379)
ob_cube_008.lineart.crease_threshold = 0.0
ob_cube_007.location = (-19.69, -3.333, 3.124)
ob_cube_007.scale = (17.2, 1.446, 0.1379)
ob_cube_007.lineart.crease_threshold = 0.0
ob_cube_006.location = (-19.69, 17.74, 3.124)
ob_cube_006.scale = (17.2, 1.446, 0.1379)
ob_cube_006.lineart.crease_threshold = 0.0
ob_cube_005.location = (-19.69, 3.108, 3.124)
ob_cube_005.scale = (17.2, 1.446, 0.1379)
ob_cube_005.lineart.crease_threshold = 0.0
ob_cube_004.location = (5.217, -24.91, 4.933)
ob_cube_004.rotation_euler = (0.0, -0.0, 1.571)
ob_cube_004.scale = (0.2276, 0.4423, -5.288)
ob_cube_004.lineart.crease_threshold = 0.0
ob_cube_003.location = (-40.08, 26.87, 4.933)
ob_cube_003.scale = (0.2276, 0.4423, -5.288)
ob_cube_003.lineart.crease_threshold = 0.0
ob_cube_002.location = (-7.712, 10.63, 6.14)
ob_cube_002.scale = (5.36, 3.774, 0.2973)
ob_cube_002.lineart.crease_threshold = 0.0
ob_cube_001.location = (-19.47, 10.63, 6.14)
ob_cube_001.scale = (5.36, 3.774, 0.2973)
ob_cube_001.lineart.crease_threshold = 0.0
ob_cube.location = (-31.12, 10.63, 6.14)
ob_cube.scale = (5.36, 3.774, 0.2973)
ob_cube.lineart.crease_threshold = 0.0
ob_plane_003.location = (-11.42, 37.79, 0.8103)
ob_plane_003.rotation_euler = (-0.0, -1.571, 1.571)
ob_plane_003.scale = (0.906, -31.16, 7.952)
ob_plane_003.lineart.crease_threshold = 0.0
ob_plane_002.location = (-11.42, 37.84, 12.61)
ob_plane_002.rotation_euler = (-0.0, -1.571, 1.571)
ob_plane_002.scale = (13.36, -31.16, 7.952)
ob_plane_002.lineart.crease_threshold = 0.0
ob_plane_001.location = (17.6, -0.04337, 12.85)
ob_plane_001.rotation_euler = (-0.0, -1.571, -0.0)
ob_plane_001.scale = (13.17, -37.92, 7.952)
ob_plane_001.lineart.crease_threshold = 0.0
ob_plane.location = (-9.077, 0.01142, 0.0)
ob_plane.scale = (33.62, 37.93, 7.952)
ob_plane.lineart.crease_threshold = 0.0
ob_lamp.location = (6.465, 21.19, 29.49)
ob_lamp.rotation_euler = (0.6503, 0.05522, 1.866)
ob_lamp.lock_rotations_4d = False
ob_lamp.empty_display_type = 'ARROWS'
ob_lamp.color = (0.0, 0.0, 0.0, 0.0)
ob_lamp.lineart.crease_threshold = 0.0
ob_camera.location = (-51.77, -33.61, 14.0)
ob_camera.rotation_euler = (1.42, -0.001221, -0.7243)
ob_camera.scale = (7.301, 7.301, 7.301)
ob_camera.lock_rotations_4d = False
ob_camera.empty_display_type = 'ARROWS'
ob_camera.color = (0.0, 0.0, 0.0, 0.0)
ob_camera.display_type = 'WIRE'
ob_camera.lineart.crease_threshold = 0.0

# ---- collection membership
col_collection_1.objects.link(ob_cube_013)
col_collection_1.objects.link(ob_plane_005)
col_collection_1.objects.link(ob_plane_004)
col_collection_1.objects.link(ob_cube_012)
col_collection_1.objects.link(ob_cube_011)
col_collection_1.objects.link(ob_cube_010)
col_collection_1.objects.link(ob_cube_009)
col_collection_1.objects.link(ob_cube_008)
col_collection_1.objects.link(ob_cube_007)
col_collection_1.objects.link(ob_cube_006)
col_collection_1.objects.link(ob_cube_005)
col_collection_1.objects.link(ob_cube_004)
col_collection_1.objects.link(ob_cube_003)
col_collection_1.objects.link(ob_cube_002)
col_collection_1.objects.link(ob_cube_001)
col_collection_1.objects.link(ob_cube)
col_collection_1.objects.link(ob_plane_003)
col_collection_1.objects.link(ob_plane_002)
col_collection_1.objects.link(ob_plane_001)
col_collection_1.objects.link(ob_plane)
col_collection_1.objects.link(ob_lamp)
col_collection_1.objects.link(ob_camera)

# ---- scene / render settings (as saved in the file)
scene.camera = ob_camera
scene.frame_start = 1; scene.frame_end = 250; scene.frame_set(1)
scene.render.engine = 'CYCLES'
scene.render.resolution_percentage = 50
scene.render.fps = 60
scene.render.dither_intensity = 0.0
scene.cycles.use_denoising = False
scene.cycles.samples = 1000
scene.cycles.sampling_pattern = 'TABULATED_SOBOL'
scene.cycles.light_sampling_threshold = 0.0
scene.cycles.use_adaptive_sampling = False
scene.cycles.use_light_tree = False
scene.cycles.blur_glossy = 0.0
scene.cycles.sample_clamp_indirect = 0.0
scene.view_settings.view_transform = 'Standard'
bpy.context.view_layer.update()
